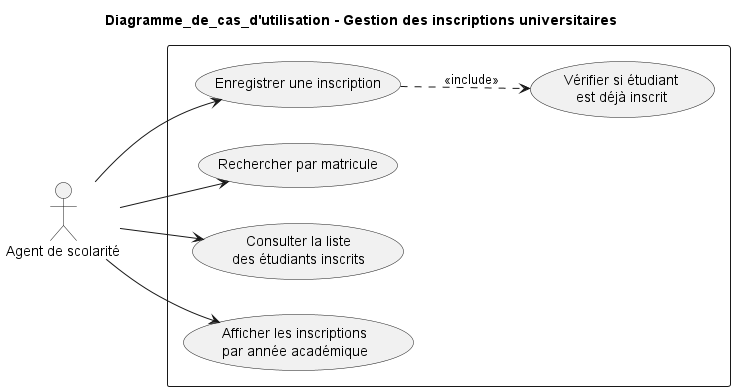

The diagram above was rendered by PlantUML. Its source (embedded in the PNG):
@startuml  Diagramme_utilisation
left to right direction
title Diagramme_de_cas_d'utilisation - Gestion des inscriptions universitaires

actor "Agent de scolarité" as Agent

rectangle {
  usecase "Enregistrer une inscription" as UC1
  usecase "Vérifier si étudiant\nest déjà inscrit" as UC2
  usecase "Rechercher par matricule" as UC3
  usecase "Consulter la liste\ndes étudiants inscrits" as UC4
  usecase "Afficher les inscriptions\npar année académique" as UC5
}

Agent --> UC1
Agent --> UC3
Agent --> UC4
Agent --> UC5

UC1 ..> UC2 : <<include>>

@enduml